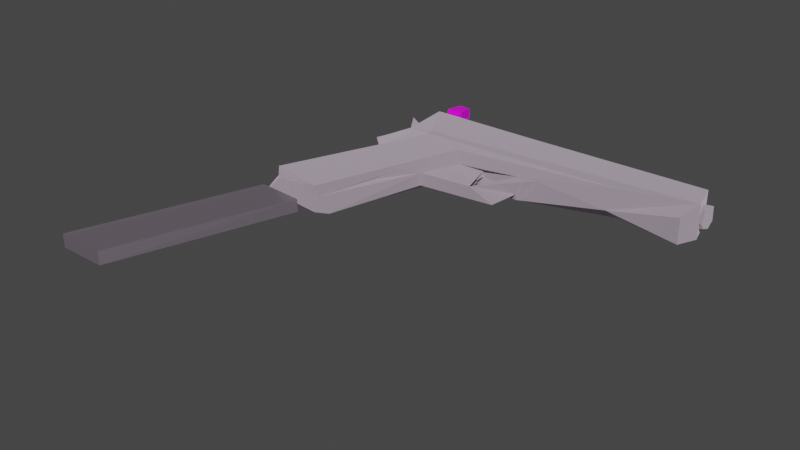 # Source: gun_1.blend  (saved by Blender 2.91.10; exported with 4.5.12 LTS)
import bpy
from mathutils import Matrix  # noqa: F401  (used for matrix-valued properties, if any)

bpy.ops.wm.read_factory_settings(use_empty=True)
scene = bpy.context.scene
scene.name = 'Scene'

# ---- collections
col_collection = bpy.data.collections.new('Collection'); scene.collection.children.link(col_collection)

# ---- images (referenced by path relative to the original .blend; pixels are not part of the script)
import os
ASSET_DIR = os.environ.get("B2B_ASSET_DIR", "")  # directory of the original .blend (textures are referenced by path, not embedded)
HERE = os.path.dirname(os.path.abspath(__file__))  # packed textures are extracted next to this script under _unpacked/

def load_image(name, relpath, width, height, colorspace="sRGB"):
    """Load a texture the original file referenced (path relative to the .blend, or extracted next to this script)."""
    p = next((c for c in (os.path.join(HERE, relpath), os.path.join(ASSET_DIR, relpath)) if relpath and os.path.exists(c)), "")
    if p:
        img = bpy.data.images.load(p, check_existing=True)
        img.name = name
    else:  # same state as the original file: an image datablock whose file is absent (Cycles renders it pink)
        img = bpy.data.images.new(name, width, height)
        img.source = "FILE"
        img.filepath = "//" + (relpath or name)
    img.colorspace_settings.name = colorspace
    return img
img_gun_png = load_image('gun.png', 'gun.png', 1024, 1024, 'sRGB')
img_secondary_wall_png = load_image('secondary wall.png', 'secondary wall.png', 1024, 1024, 'sRGB')
img_gun_png_001 = load_image('gun.png.001', 'gun.png', 1024, 1024, 'sRGB')

# ---- materials (node trees are filled in below, after node groups)
mat_material_016 = bpy.data.materials.new('Material.016')
mat_material_016.use_transparent_shadow = False
mat_material_019 = bpy.data.materials.new('Material.019')
mat_material_019.use_transparent_shadow = False
mat_material = bpy.data.materials.new('Material')
mat_material.alpha_threshold = 0.0
mat_material.use_transparent_shadow = False
mat_material.line_color = (0.0, 0.0, 0.0, 1.0)

# ---- material node trees
mat_material_016.use_nodes = True; mat_material_016.node_tree.nodes.clear()
_N = mat_material_016.node_tree.nodes; _L = mat_material_016.node_tree.links
n0 = _N.new('ShaderNodeBsdfPrincipled'); n0.name = 'Principled BSDF'; n0.location = (104, 300)
n0.distribution = 'GGX'
n0.subsurface_method = 'BURLEY'
n0.inputs[1].default_value = 1.0
n0.inputs[2].default_value = 1.0
n0.inputs[3].default_value = 1.45
n0.inputs[27].default_value = (0.0, 0.0, 0.0, 1.0)
n0.inputs[28].default_value = 1.0
n1 = _N.new('ShaderNodeOutputMaterial'); n1.name = 'Material Output'; n1.location = (394, 300)
n2 = _N.new('ShaderNodeBump'); n2.name = 'Bump'; n2.location = (-132, -8)
n2.inputs[1].default_value = 2.6
n2.inputs[2].default_value = 1.0
n3 = _N.new('ShaderNodeHueSaturation'); n3.name = 'Hue Saturation Value'; n3.location = (-126, 179)
n3.inputs[1].default_value = 0.3
n3.inputs[2].default_value = 1.2
n4 = _N.new('ShaderNodeTexImage'); n4.name = 'Image Texture'; n4.location = (-526, 113)
n4.image = img_gun_png
_L.new(n0.outputs[0], n1.inputs[0])
_L.new(n3.outputs[0], n0.inputs[0])
_L.new(n2.outputs[0], n0.inputs[5])
_L.new(n4.outputs[0], n3.inputs[4])
_L.new(n4.outputs[0], n2.inputs[3])
n1.is_active_output = True
mat_material_019.use_nodes = True; mat_material_019.node_tree.nodes.clear()
_N = mat_material_019.node_tree.nodes; _L = mat_material_019.node_tree.links
n0 = _N.new('ShaderNodeBsdfPrincipled'); n0.name = 'Principled BSDF'; n0.location = (104, 300)
n0.distribution = 'GGX'
n0.subsurface_method = 'BURLEY'
n0.inputs[1].default_value = 1.0
n0.inputs[2].default_value = 0.4545
n0.inputs[3].default_value = 1.45
n0.inputs[27].default_value = (0.0, 0.0, 0.0, 1.0)
n0.inputs[28].default_value = 1.0
n1 = _N.new('ShaderNodeOutputMaterial'); n1.name = 'Material Output'; n1.location = (394, 300)
n2 = _N.new('ShaderNodeHueSaturation'); n2.name = 'Hue Saturation Value'; n2.location = (-126, 179)
n2.inputs[1].default_value = 0.3
n2.inputs[2].default_value = 1.2
n3 = _N.new('ShaderNodeBump'); n3.name = 'Bump'; n3.location = (-132, -8)
n3.inputs[0].default_value = 0.55
n3.inputs[1].default_value = 1.0
n3.inputs[2].default_value = 1.0
n4 = _N.new('ShaderNodeTexImage'); n4.name = 'Image Texture'; n4.location = (-506, 24)
n4.image = img_secondary_wall_png
_L.new(n0.outputs[0], n1.inputs[0])
_L.new(n2.outputs[0], n0.inputs[0])
_L.new(n3.outputs[0], n0.inputs[5])
_L.new(n4.outputs[0], n2.inputs[4])
_L.new(n4.outputs[0], n3.inputs[3])
n1.is_active_output = True
mat_material.use_nodes = True; mat_material.node_tree.nodes.clear()
_N = mat_material.node_tree.nodes; _L = mat_material.node_tree.links
n0 = _N.new('ShaderNodeOutputMaterial'); n0.name = 'Material Output'; n0.location = (300, 300)
n1 = _N.new('ShaderNodeBsdfPrincipled'); n1.name = 'Principled BSDF'; n1.location = (10, 300)
n1.distribution = 'GGX'
n1.subsurface_method = 'BURLEY'
n1.inputs[2].default_value = 0.4
n1.inputs[3].default_value = 1.45
n1.inputs[27].default_value = (0.0, 0.0, 0.0, 1.0)
n1.inputs[28].default_value = 1.0
n2 = _N.new('ShaderNodeTexImage'); n2.name = 'Image Texture'; n2.location = (-516, 196)
n2.image = img_gun_png_001
n3 = _N.new('ShaderNodeBump'); n3.name = 'Bump'; n3.location = (-166, 76)
n3.inputs[1].default_value = 0.0
n3.inputs[2].default_value = 1.0
_L.new(n1.outputs[0], n0.inputs[0])
_L.new(n2.outputs[0], n1.inputs[0])
_L.new(n3.outputs[0], n0.inputs[2])
_L.new(n2.outputs[0], n3.inputs[4])
n0.is_active_output = True

# ---- world
world_world = bpy.data.worlds.new('World'); scene.world = world_world
world_world.use_nodes = True; world_world.node_tree.nodes.clear()
_N = world_world.node_tree.nodes; _L = world_world.node_tree.links
n0 = _N.new('ShaderNodeOutputWorld'); n0.name = 'World Output'; n0.location = (300, 300)
n1 = _N.new('ShaderNodeBackground'); n1.name = 'Background'; n1.location = (10, 300)
n1.inputs[0].default_value = (0.05088, 0.05088, 0.05088, 1.0)
_L.new(n1.outputs[0], n0.inputs[0])
n0.is_active_output = True
world_world.color = (0.05088, 0.05088, 0.05088)
world_world.use_sun_shadow = False
world_world.sun_shadow_jitter_overblur = 0.0

# ---- meshes
me_cube_078 = bpy.data.meshes.new('Cube.078')
me_cube_078.from_pydata([(2.756, -1.192, 0.2648), (2.892, -2.331, 0.2648), (1.76, -2.346, 0.2647), (0.3376, -0.8348, 0.2648), (0.2844, -0.3817, 0.2686), (1.167, -0.7209, 0.2648), (0.7908, -0.8571, 0.2287), (2.781, -0.2487, -0.01785), (1.234, 0.0827, 0.2648), (1.172, -0.7037, 0.2648), (1.735, -1.503, 0.2649), (1.165, -0.4176, 0.2909), (1.408, -0.9547, 0.2647), (2.773, -2.199, 0.2649), (-0.9776, 0.06415, 0.5776), (2.299, -0.6854, 0.3004), (-0.9453, -0.209, 4.566e-06), (-1.913, -0.1412, 0.5237), (0.3116, -0.3221, 0.5856), (1.672, -1.282, 0.5857), (2.785, -2.193, 0.6439), (1.331, -0.2513, 0.6051), (2.009, -2.352, 0.4227), (1.975, -0.07739, 0.6214), (-1.988, 0.2469, 0.7059), (2.449, 0.06522, 0.5587), (0.87, -0.2772, 0.1324), (2.623, -1.116, -0.2648), (2.726, -2.267, -0.2649), (1.941, -2.331, -0.2644), (2.327, -0.6907, -0.3185), (0.2074, -0.3311, -0.2648), (1.167, -0.7209, -0.2648), (1.167, -0.7209, 4.567e-06), (0.8093, -0.773, 4.567e-06), (0.8769, -0.2816, 4.567e-06), (1.004, -0.3154, 4.567e-06), (1.124, -0.5848, 4.567e-06), (2.754, -0.1147, 0.006476), (2.765, -0.2542, -0.03624), (1.265, 0.07623, -0.2648), (2.468, 0.1497, -0.3185), (2.868, -2.035, -0.2649), (1.172, -0.7037, -0.2648), (1.402, -0.9502, -0.2647), (1.735, -1.503, -0.2649), (0.3246, -0.293, -0.3379), (-1.912, -0.1426, -0.5237), (0.07255, -0.2471, -0.3233), (1.668, -1.282, -0.5857), (2.785, -2.193, -0.6439), (2.008, -2.341, -0.6439), (1.975, -0.07739, -0.6214), (-0.9776, 0.06415, -0.5776), (1.331, -0.2513, -0.6051), (-1.988, 0.2429, -0.7059), (1.964, -0.004205, -0.7136), (0.6726, -0.8739, -0.2409), (1.165, -0.4176, -0.2909), (0.8008, -0.7659, 4.567e-06), (0.8267, -0.6921, 4.567e-06), (0.8684, -0.3261, 4.567e-06), (0.8478, -0.3452, 4.567e-06), (0.8206, -0.3957, 4.567e-06), (0.87, -0.2772, -0.1324), (0.8081, -0.4931, 4.567e-06), (0.8441, -0.6204, 4.567e-06)], [], [(27, 0, 42), (22, 29, 28), (29, 22, 2), (0, 1, 42), (13, 1, 0), (13, 22, 1), (18, 16, 48), (10, 2, 22), (10, 12, 2), (12, 21, 11), (10, 21, 19), (10, 19, 12), (12, 11, 9), (22, 21, 10), (15, 23, 13), (18, 21, 14), (23, 21, 20), (14, 8, 24), (18, 14, 16), (6, 59, 34), (60, 6, 66), (65, 26, 63), (63, 26, 62), (62, 26, 61), (28, 42, 1), (27, 42, 30), (57, 44, 12), (38, 39, 30), (39, 7, 30), (29, 44, 45), (42, 50, 52), (54, 44, 58), (49, 45, 44), (58, 44, 43), (54, 29, 45), (52, 30, 42), (52, 53, 56), (52, 54, 53), (50, 51, 54), (28, 50, 42), (56, 40, 53), (48, 46, 31), (53, 48, 16), (61, 36, 35), (59, 57, 34), (57, 46, 6), (44, 29, 2, 12), (57, 6, 34), (57, 60, 66), (64, 65, 63), (64, 63, 62), (64, 62, 61), (1, 22, 28), (0, 15, 13), (27, 30, 15, 0), (12, 3, 57), (9, 5, 33, 8), (55, 47, 17, 24), (26, 11, 4), (5, 6, 4, 3, 12, 9), (16, 17, 47), (25, 15, 7), (11, 6, 5, 9), (14, 24, 17, 16), (12, 19, 21), (13, 23, 20), (13, 20, 22), (23, 8, 14), (11, 26, 6), (15, 25, 23), (18, 4, 11, 21), (21, 23, 14), (20, 21, 22), (4, 46, 35, 26), (26, 65, 66, 6), (46, 4, 6), (60, 59, 6), (57, 3, 4, 31), (35, 61, 26), (31, 4, 18, 48), (8, 33, 32, 43, 40), (46, 58, 64), (57, 31, 46), (32, 43, 44), (57, 32, 44), (30, 7, 15), (41, 38, 30), (58, 43, 32, 57), (28, 29, 51, 50), (54, 49, 44), (55, 53, 16, 47), (45, 49, 54), (54, 51, 29), (57, 64, 58), (41, 30, 52), (46, 48, 53), (54, 46, 53), (52, 50, 54), (59, 34, 37, 60), (55, 56, 53), (46, 54, 58), (61, 62, 36), (65, 37, 36, 63), (66, 65, 64, 57), (46, 64, 35), (57, 59, 60), (37, 65, 66), (64, 61, 35), (62, 63, 36), (66, 60, 37), (40, 55, 24, 8), (41, 52, 56), (23, 25, 41, 56), (39, 38, 7), (7, 38, 41, 25), (23, 56, 40, 8)])
_uv = me_cube_078.uv_layers.new(name='UVMap')
_uv.uv.foreach_set('vector', [0.3502, 0.9074, 0.3693, 0.8365, 0.583, 0.9112, 0.8065, 0.008586, 0.7927, 0.01548, 0.951, 0.03614, 0.7927, 0.01548, 0.8065, 0.008586, 0.7563, 0.01058, 0.3693, 0.8365, 0.6583, 0.8363, 0.583, 0.9112, 0.6155, 0.8355, 0.6583, 0.8363, 0.3693, 0.8365, 0.9605, 0.05846, 0.8065, 0.008586, 0.9846, 0.01531, 0.3779, 0.8084, 0.4803, 0.8745, 0.4027, 0.9007, 0.1621, 0.8402, 0.03308, 0.8401, 0.0376, 0.8277, 0.1621, 0.8402, 0.246, 0.8401, 0.03308, 0.8401, 0.6851, 0.4632, 0.6697, 0.692, 0.6362, 0.6379, 0.7511, 0.2847, 0.6697, 0.692, 0.7384, 0.3565, 0.1621, 0.8402, 0.195, 0.8145, 0.246, 0.8401, 0.6851, 0.4632, 0.6362, 0.6379, 0.6376, 0.5448, 0.0376, 0.8277, 0.3499, 0.8126, 0.1621, 0.8402, 0.2507, 0.8291, 0.126, 0.7897, 0.6155, 0.8355, 0.464, 0.669, 0.6697, 0.692, 0.204, 0.7946, 0.7996, 0.7486, 0.6697, 0.692, 0.9629, 0.06014, 0.204, 0.7946, 0.65, 0.8007, 0.0002085, 0.8541, 0.3779, 0.8084, 0.5424, 0.7987, 0.4803, 0.8745, 0.5607, 0.4949, 0.5627, 0.5246, 0.5644, 0.5223, 0.5679, 0.5486, 0.5607, 0.4949, 0.5714, 0.5719, 0.5642, 0.6133, 0.5767, 0.6836, 0.5667, 0.645, 0.5667, 0.645, 0.5767, 0.6836, 0.5722, 0.6614, 0.5722, 0.6614, 0.5767, 0.6836, 0.5764, 0.6677, 0.6255, 0.9059, 0.583, 0.9112, 0.6583, 0.8363, 0.3502, 0.9074, 0.583, 0.9112, 0.2533, 0.9075, 0.2721, 0.8877, 0.2465, 0.8839, 0.246, 0.8401, 0.5312, 0.7977, 0.5558, 0.8232, 0.639, 0.921, 0.1225, 0.8822, 0.1196, 0.8799, 0.2533, 0.9075, 0.03866, 0.8826, 0.2465, 0.8839, 0.1617, 0.8826, 0.583, 0.9112, 0.6124, 0.9588, 0.1321, 0.9355, 0.3498, 0.9108, 0.2465, 0.8839, 0.331, 0.8869, 0.1943, 0.9084, 0.1617, 0.8826, 0.2465, 0.8839, 0.6362, 0.6379, 0.684, 0.4646, 0.6376, 0.5448, 0.3498, 0.9108, 0.03866, 0.8826, 0.1617, 0.8826, 0.1321, 0.9355, 0.2533, 0.9075, 0.583, 0.9112, 0.3969, 0.3832, 0.6436, 0.3641, 0.3978, 0.3733, 0.7996, 0.7486, 0.6697, 0.692, 0.204, 0.7946, 0.9629, 0.06014, 0.8061, 0.01205, 0.6697, 0.692, 0.6255, 0.9059, 0.6124, 0.9588, 0.583, 0.9112, 0.7974, 0.7724, 0.6564, 0.7986, 0.204, 0.7946, 0.4158, 0.6934, 0.4667, 0.6784, 0.443, 0.666, 0.204, 0.7946, 0.4158, 0.6934, 0.2105, 0.7058, 0.5764, 0.6677, 0.6036, 0.6711, 0.5781, 0.6821, 0.5627, 0.5246, 0.5369, 0.4894, 0.5644, 0.5223, 0.5369, 0.4894, 0.4667, 0.6784, 0.5607, 0.4949, 0.2465, 0.8839, 0.03866, 0.8826, 0.03308, 0.8401, 0.246, 0.8401, 0.5369, 0.4894, 0.5607, 0.4949, 0.5644, 0.5223, 0.5369, 0.4894, 0.5679, 0.5486, 0.5714, 0.5719, 0.5767, 0.6836, 0.5642, 0.6133, 0.5667, 0.645, 0.5767, 0.6836, 0.5667, 0.645, 0.5722, 0.6614, 0.5767, 0.6836, 0.5722, 0.6614, 0.5764, 0.6677, 0.9846, 0.01531, 0.8065, 0.008586, 0.951, 0.03614, 0.3693, 0.8365, 0.2507, 0.8291, 0.6155, 0.8355, 0.3502, 0.9074, 0.2533, 0.9075, 0.2507, 0.8291, 0.3693, 0.8365, 0.246, 0.8401, 0.2874, 0.8399, 0.2721, 0.8877, 0.6376, 0.5448, 0.6365, 0.5392, 0.6365, 0.5392, 0.65, 0.8007, 0.0002572, 0.8528, 0.01545, 0.7274, 0.01529, 0.7278, 0.0002085, 0.8541, 0.5767, 0.6836, 0.6362, 0.6379, 0.4586, 0.6496, 0.6365, 0.5392, 0.5607, 0.4949, 0.4586, 0.6496, 0.4693, 0.5022, 0.6851, 0.4632, 0.6376, 0.5448, 0.4803, 0.8745, 0.6174, 0.7925, 0.6187, 0.9813, 0.05885, 0.7951, 0.2507, 0.8291, 0.1196, 0.8799, 0.6362, 0.6379, 0.5607, 0.4949, 0.6365, 0.5392, 0.6376, 0.5448, 0.5424, 0.7987, 0.7396, 0.7608, 0.6174, 0.7925, 0.4803, 0.8745, 0.6851, 0.4632, 0.7384, 0.3565, 0.6697, 0.692, 0.6155, 0.8355, 0.126, 0.7897, 0.6166, 0.783, 0.9605, 0.05846, 0.9629, 0.06014, 0.8065, 0.008586, 0.7996, 0.7486, 0.65, 0.8007, 0.204, 0.7946, 0.6362, 0.6379, 0.5767, 0.6836, 0.5607, 0.4949, 0.2507, 0.8291, 0.05885, 0.7951, 0.126, 0.7897, 0.464, 0.669, 0.4586, 0.6496, 0.6362, 0.6379, 0.6697, 0.692, 0.6697, 0.692, 0.7996, 0.7486, 0.204, 0.7946, 0.9629, 0.06014, 0.6697, 0.692, 0.8065, 0.008586, 0.4586, 0.6496, 0.4667, 0.6784, 0.5781, 0.6821, 0.5767, 0.6836, 0.5767, 0.6836, 0.5642, 0.6133, 0.5714, 0.5719, 0.5607, 0.4949, 0.4667, 0.6784, 0.4586, 0.6496, 0.5607, 0.4949, 0.5679, 0.5486, 0.5627, 0.5246, 0.5607, 0.4949, 0.2721, 0.8877, 0.2874, 0.8399, 0.3689, 0.8395, 0.3812, 0.8933, 0.5781, 0.6821, 0.5764, 0.6677, 0.5767, 0.6836, 0.3812, 0.8933, 0.3689, 0.8395, 0.3779, 0.8084, 0.4027, 0.9007, 0.65, 0.8007, 0.6365, 0.5392, 0.6365, 0.5392, 0.6376, 0.5448, 0.6564, 0.7986, 0.4667, 0.6784, 0.6362, 0.6379, 0.5767, 0.6836, 0.5369, 0.4894, 0.443, 0.666, 0.4667, 0.6784, 0.6365, 0.5392, 0.6376, 0.5448, 0.684, 0.4646, 0.5369, 0.4894, 0.6365, 0.5392, 0.684, 0.4646, 0.2533, 0.9075, 0.1196, 0.8799, 0.2507, 0.8291, 0.4864, 0.8776, 0.5312, 0.7977, 0.639, 0.921, 0.6362, 0.6379, 0.6376, 0.5448, 0.6365, 0.5392, 0.5369, 0.4894, 0.951, 0.03614, 0.7927, 0.01548, 0.8061, 0.01205, 0.9629, 0.06014, 0.3498, 0.9108, 0.1943, 0.9084, 0.2465, 0.8839, 0.0002572, 0.8528, 0.204, 0.7946, 0.2105, 0.7058, 0.01545, 0.7274, 0.7511, 0.2847, 0.7384, 0.3565, 0.6697, 0.692, 0.3498, 0.9108, 0.03798, 0.9124, 0.03866, 0.8826, 0.5369, 0.4894, 0.5767, 0.6836, 0.6362, 0.6379, 0.4864, 0.8776, 0.639, 0.921, 0.5427, 0.9524, 0.4667, 0.6784, 0.4158, 0.6934, 0.204, 0.7946, 0.6697, 0.692, 0.4667, 0.6784, 0.204, 0.7946, 0.7996, 0.7486, 0.9629, 0.06014, 0.6697, 0.692, 0.5627, 0.5246, 0.5644, 0.5223, 0.6278, 0.5835, 0.5679, 0.5486, 0.0002572, 0.8528, 0.7974, 0.7724, 0.204, 0.7946, 0.4667, 0.6784, 0.6697, 0.692, 0.6362, 0.6379, 0.5764, 0.6677, 0.5722, 0.6614, 0.6036, 0.6711, 0.5642, 0.6133, 0.6278, 0.5835, 0.6036, 0.6711, 0.5667, 0.645, 0.5714, 0.5719, 0.5642, 0.6133, 0.5767, 0.6836, 0.5369, 0.4894, 0.4667, 0.6784, 0.5767, 0.6836, 0.5781, 0.6821, 0.5369, 0.4894, 0.5627, 0.5246, 0.5679, 0.5486, 0.6278, 0.5835, 0.5642, 0.6133, 0.5714, 0.5719, 0.5767, 0.6836, 0.5764, 0.6677, 0.5781, 0.6821, 0.5722, 0.6614, 0.5667, 0.645, 0.6036, 0.6711, 0.5714, 0.5719, 0.5679, 0.5486, 0.6278, 0.5835, 0.6564, 0.7986, 0.0002572, 0.8528, 0.0002085, 0.8541, 0.65, 0.8007, 0.8989, 0.8225, 0.7996, 0.7486, 0.3978, 0.3733, 0.7996, 0.7486, 0.8952, 0.795, 0.8989, 0.8225, 0.3978, 0.3733, 0.959, 0.691, 0.9568, 0.7364, 0.9622, 0.6928, 0.1196, 0.8799, 0.08451, 0.8761, 0.04181, 0.915, 0.05885, 0.7951, 0.3969, 0.3832, 0.3978, 0.3733, 0.4562, 0.3625, 0.4588, 0.3616])
me_cube_078.materials.append(mat_material_016)
me_cube_078.use_remesh_fix_poles = True
me_cube_078.use_remesh_preserve_attributes = False
me_cube_078.use_mirror_vertex_groups = False
me_cube_078.update()
me_cube_080 = bpy.data.meshes.new('Cube.080')
me_cube_080.from_pydata([(-3.287, 11.0, 0.2895), (-5.199, 3.609, 0.2804), (-3.287, 11.0, -0.2895), (-3.433, 10.9, 0.2714), (-5.287, 11.65, -0.2895), (-5.287, 11.65, 0.2895), (-5.287, 3.522, -0.2895), (-3.396, 3.0, 0.2843), (-3.433, 10.9, -0.2714), (-5.141, 11.45, -0.2737), (-5.141, 11.45, 0.2736), (-5.141, 3.629, -0.275), (-3.374, 3.016, -0.2843)], [], [(12, 6, 11), (7, 0, 3), (2, 4, 5, 0), (6, 12, 7, 1), (1, 5, 4, 6), (2, 8, 9, 4), (0, 5, 10, 3), (4, 9, 11, 6), (12, 2, 0, 7), (12, 8, 2), (11, 9, 8, 12), (1, 10, 5), (1, 7, 3, 10)])
_uv = me_cube_080.uv_layers.new(name='UVMap')
_uv.uv.foreach_set('vector', [0.4853, 0.4448, 0.4521, 0.4493, 0.4546, 0.4502, 0.4853, 0.4448, 0.4871, 0.5147, 0.4845, 0.5138, 0.4871, 0.4823, 0.4521, 0.4823, 0.4521, 0.4873, 0.4871, 0.4873, 0.4521, 0.4823, 0.4871, 0.4823, 0.4871, 0.4873, 0.4521, 0.4873, 0.3986, 0.4873, 0.5409, 0.4873, 0.5409, 0.4823, 0.3986, 0.4823, 0.4871, 0.5147, 0.4845, 0.5138, 0.4546, 0.5187, 0.4521, 0.5204, 0.4871, 0.5147, 0.4521, 0.5204, 0.4546, 0.5187, 0.4845, 0.5138, 0.4521, 0.5204, 0.4546, 0.5187, 0.4546, 0.4502, 0.4521, 0.4493, 0.3872, 0.4823, 0.5295, 0.4823, 0.5295, 0.4873, 0.3872, 0.4873, 0.4853, 0.4448, 0.4845, 0.5138, 0.4871, 0.5147, 0.4546, 0.4502, 0.4546, 0.5187, 0.4845, 0.5138, 0.4853, 0.4448, 0.4538, 0.4499, 0.4546, 0.5187, 0.4521, 0.5204, 0.4538, 0.4499, 0.4853, 0.4448, 0.4845, 0.5138, 0.4546, 0.5187])
me_cube_080.materials.append(mat_material_019)
me_cube_080.use_remesh_fix_poles = True
me_cube_080.use_remesh_preserve_attributes = False
me_cube_080.use_mirror_vertex_groups = False
me_cube_080.update()
me_cube_001 = bpy.data.meshes.new('Cube.001')
me_cube_001.from_pydata([(2.781, -0.2487, -0.01785), (1.922, 0.2201, 0.2648), (1.234, 0.0827, 0.2648), (1.932, 0.6591, 0.2648), (2.754, 0.5297, 0.2648), (2.027, 0.7337, 0.2648), (2.397, 0.4985, 0.2648), (0.7946, 0.6427, 0.7137), (-1.88, 0.6627, 0.7137), (1.975, -0.07739, 0.6214), (-1.988, 0.2469, 0.7059), (2.449, 0.06522, 0.5587), (2.24, 0.6606, 0.5246), (1.187, 0.04722, 0.7137), (2.754, -0.1147, 0.006476), (2.765, -0.2542, -0.03624), (1.265, 0.07623, -0.2648), (1.932, 0.6591, -0.2648), (1.932, 0.6591, 4.567e-06), (2.033, 0.7016, -0.2647), (2.113, 0.6613, 4.567e-06), (2.468, 0.1497, -0.3185), (2.723, 0.522, -0.2648), (0.7889, 0.6378, -0.7137), (1.942, 0.6718, 4.567e-06), (2.079, 0.6826, 4.567e-06), (1.964, 0.6754, 4.567e-06), (2.059, 0.7095, 4.567e-06), (1.986, 0.6959, 4.567e-06), (2.048, 0.743, 4.567e-06), (2.008, 0.7457, 4.567e-06), (2.04, 0.7462, 4.567e-06), (-1.88, 0.6673, -0.7136), (1.975, -0.07739, -0.6214), (-1.988, 0.2429, -0.7059), (1.964, -0.004205, -0.7136), (2.336, 0.6436, -0.7136)], [(0, 15), (14, 15)], [(7, 12, 3), (12, 36, 20), (21, 4, 11), (3, 12, 5), (5, 26, 24), (5, 30, 28), (5, 28, 26), (5, 31, 30), (6, 12, 11), (9, 13, 2), (16, 1, 18, 17), (6, 22, 21), (2, 16, 1), (36, 23, 17), (36, 19, 20), (23, 18, 17), (25, 26, 24), (26, 19, 24), (30, 19, 28), (28, 19, 26), (31, 19, 30), (35, 21, 33), (35, 33, 16), (7, 3, 18, 23), (14, 11, 0), (1, 3, 18), (6, 4, 22), (6, 11, 4), (8, 7, 23, 32), (10, 8, 32, 34), (24, 18, 3, 5), (5, 12, 27, 29), (20, 25, 12), (25, 27, 12), (29, 31, 5), (12, 7, 8, 10, 13, 11), (9, 11, 13), (11, 14, 21), (6, 21, 36, 12), (18, 20, 25, 24), (17, 18, 24, 19), (21, 22, 4), (25, 27, 26), (28, 26, 27, 29), (19, 25, 20), (19, 27, 25), (28, 29, 31, 30), (19, 29, 27), (19, 31, 29), (21, 35, 36), (19, 36, 17), (32, 23, 36, 35, 34), (33, 21, 11, 9), (9, 2, 16, 33), (35, 16, 34), (2, 13, 10, 34, 16)])
_uv = me_cube_001.uv_layers.new(name='UVMap')
_uv.uv.foreach_set('vector', [0.3002, 0.9637, 0.09728, 0.9489, 0.1405, 0.9286, 0.09728, 0.9489, 0.08377, 0.852, 0.115, 0.9078, 0.7618, 0.8782, 0.7371, 0.9544, 0.7237, 0.8633, 0.3486, 0.9291, 0.3952, 0.9463, 0.363, 0.9291, 0.363, 0.9291, 0.3534, 0.9116, 0.35, 0.9116, 0.3704, 0.9291, 0.3722, 0.9116, 0.3647, 0.9116, 0.363, 0.9291, 0.3568, 0.9116, 0.3534, 0.9116, 0.363, 0.9291, 0.365, 0.9116, 0.3601, 0.9116, 0.8705, 0.924, 0.8333, 0.9668, 0.8846, 0.7799, 0.7812, 0.7288, 0.6275, 0.7763, 0.6282, 0.7768, 0.6413, 0.7826, 0.7748, 0.8274, 0.7768, 0.9679, 0.7768, 0.9679, 0.8705, 0.924, 0.9305, 0.9157, 0.8854, 0.8052, 0.6283, 0.783, 0.6413, 0.7826, 0.7748, 0.8274, 0.08377, 0.852, 0.301, 0.852, 0.1405, 0.8871, 0.4098, 0.8645, 0.3639, 0.8941, 0.3761, 0.9116, 0.301, 0.852, 0.1405, 0.9078, 0.1405, 0.8871, 0.8063, 0.9754, 0.7832, 0.9731, 0.7788, 0.9719, 0.3534, 0.9116, 0.3639, 0.8941, 0.35, 0.9116, 0.3722, 0.9116, 0.3655, 0.8941, 0.3647, 0.9116, 0.3568, 0.9116, 0.3639, 0.8941, 0.3534, 0.9116, 0.365, 0.9116, 0.3639, 0.8941, 0.3601, 0.9116, 0.7831, 0.7755, 0.8854, 0.8052, 0.7812, 0.7288, 0.7831, 0.7755, 0.7812, 0.7288, 0.6282, 0.7768, 0.3002, 0.9637, 0.1405, 0.9286, 0.1405, 0.9078, 0.301, 0.852, 0.7493, 0.8257, 0.7237, 0.8633, 0.7505, 0.7977, 0.7748, 0.8274, 0.7768, 0.9679, 0.7768, 0.9679, 0.8705, 0.924, 0.9375, 0.9188, 0.9305, 0.9157, 0.8705, 0.924, 0.8846, 0.7799, 0.9375, 0.9188, 0.6756, 0.9637, 0.3002, 0.9637, 0.301, 0.852, 0.6756, 0.852, 0.7456, 0.9551, 0.6474, 0.9561, 0.6463, 0.768, 0.7466, 0.769, 0.35, 0.9116, 0.3486, 0.9116, 0.3486, 0.9291, 0.363, 0.9291, 0.363, 0.9291, 0.3952, 0.9463, 0.3679, 0.9116, 0.3662, 0.9116, 0.3761, 0.9116, 0.3709, 0.9116, 0.3952, 0.9463, 0.3627, 0.9116, 0.3667, 0.9116, 0.3593, 0.9463, 0.3662, 0.9116, 0.365, 0.9116, 0.363, 0.9291, 0.8333, 0.9668, 0.5495, 0.9614, 0.01662, 0.9618, -0.00645, 0.8376, 0.6275, 0.7763, 0.8846, 0.7799, 0.7812, 0.7288, 0.8846, 0.7799, 0.6275, 0.7763, 0.7237, 0.8633, 0.7493, 0.8257, 0.7618, 0.8782, 0.8705, 0.924, 0.8854, 0.8052, 0.8504, 0.9548, 0.8333, 0.9668, 0.7768, 0.9679, 0.8131, 0.9686, 0.8063, 0.9754, 0.7788, 0.9719, 0.3486, 0.8941, 0.3486, 0.9116, 0.35, 0.9116, 0.3639, 0.8941, 0.7618, 0.8782, 0.7625, 0.9505, 0.7371, 0.9544, 0.8063, 0.9754, 0.8023, 0.984, 0.7832, 0.9731, 0.7877, 0.9796, 0.7832, 0.9731, 0.8023, 0.984, 0.8001, 0.9947, 0.3639, 0.8941, 0.3709, 0.9116, 0.3761, 0.9116, 0.3655, 0.8941, 0.3667, 0.9116, 0.3627, 0.9116, 0.7877, 0.9796, 0.8001, 0.9947, 0.7985, 0.9957, 0.792, 0.9956, 0.3655, 0.8941, 0.3718, 0.9116, 0.3667, 0.9116, 0.3639, 0.8941, 0.365, 0.9116, 0.3662, 0.9116, 0.8854, 0.8052, 0.7831, 0.7755, 0.8504, 0.9548, 0.3639, 0.8941, 0.4098, 0.8645, 0.3486, 0.8941, 0.01703, 0.9618, 0.5483, 0.9624, 0.8504, 0.9548, 0.7831, 0.7755, -0.006377, 0.8372, 0.0, 0.0, 0.0, 0.0, 0.0, 0.0, 0.0, 0.0, 0.0, 0.0, 0.6283, 0.783, 0.6282, 0.7768, 0.0, 0.0, 0.7831, 0.7755, 0.6282, 0.7768, -0.006377, 0.8372, 0.0, 0.0, 0.0, 0.0, 0.0, 0.0, 0.0, 0.0, 0.0, 0.0])
me_cube_001.materials.append(mat_material_016)
me_cube_001.use_remesh_fix_poles = True
me_cube_001.use_remesh_preserve_attributes = False
me_cube_001.use_mirror_vertex_groups = False
me_cube_001.update()
me_cube_002 = bpy.data.meshes.new('Cube.002')
me_cube_002.from_pydata([(-2.022, 0.2497, 0.07073), (-2.022, 0.3116, 0.3236), (-2.022, 0.5627, 0.271), (-2.022, 0.5501, -0.322), (-2.022, 0.2979, -0.2245), (-2.022, 0.453, 0.4716), (-2.022, 0.4389, -0.4696), (-2.022, 0.3088, -0.3842), (-1.885, 0.2359, 0.002059), (-1.885, 0.3516, 0.5169), (-1.885, 0.5661, 0.3382), (-1.885, 0.6105, -0.1475), (-1.885, 0.3677, -0.5271), (-1.325, 0.0005752, 0.002318), (-1.326, 0.1163, 0.5172), (-1.325, 0.5689, 0.3385), (-1.326, 0.6133, -0.1472), (-1.325, 0.1323, -0.5269), (0.2549, 0.0005761, 0.002318), (0.2544, 0.1163, 0.5172), (0.2549, 0.5689, 0.3385), (0.2542, 0.6133, -0.1472), (0.2549, 0.1323, -0.5269), (2.144, -0.2794, 0.2572), (2.145, -0.3951, -0.0004502), (2.145, -0.2633, -0.2653), (2.144, 0.6143, -0.3038), (2.145, 0.5698, 0.4942)], [], [(9, 5, 1), (4, 0, 1), (6, 7, 4), (2, 10, 11), (5, 10, 2), (7, 8, 0), (6, 12, 7), (11, 3, 2), (0, 9, 1), (4, 7, 0), (2, 3, 6, 4, 1, 5), (8, 12, 17, 13), (12, 6, 3, 11), (5, 9, 10), (7, 12, 8), (0, 8, 9), (13, 17, 22, 18), (9, 8, 13, 14), (10, 9, 14, 15), (12, 11, 16, 17), (11, 10, 15, 16), (18, 22, 25, 24), (17, 16, 21, 22), (15, 14, 19, 20), (16, 15, 20, 21), (14, 13, 18, 19), (27, 23, 24, 25, 26), (22, 21, 26, 25), (20, 19, 23, 27), (21, 20, 27, 26), (19, 18, 24, 23)])
_uv = me_cube_002.uv_layers.new(name='UVMap')
_uv.uv.foreach_set('vector', [0.1742, 0.9373, 0.1787, 0.9341, 0.1725, 0.9237, 0.1719, 0.885, 0.1698, 0.9058, 0.1725, 0.9237, 0.178, 0.8677, 0.1723, 0.8737, 0.1719, 0.885, 0.1536, 0.92, 0.1596, 0.9247, 0.1595, 0.8904, 0.1536, 0.9341, 0.1596, 0.9247, 0.1536, 0.92, 0.1535, 0.8737, 0.1596, 0.901, 0.1535, 0.9058, 0.1536, 0.9078, 0.1596, 0.9027, 0.1535, 0.8986, 0.1595, 0.8904, 0.1536, 0.8781, 0.1536, 0.92, 0.1535, 0.9058, 0.1595, 0.9373, 0.1536, 0.9237, 0.1719, 0.885, 0.1723, 0.8737, 0.1698, 0.9058, 0.1835, 0.92, 0.1829, 0.8781, 0.178, 0.8677, 0.1719, 0.885, 0.1725, 0.9237, 0.1787, 0.9341, 0.1596, 0.901, 0.1596, 0.8636, 0.1841, 0.8636, 0.1841, 0.901, 0.1596, 0.8636, 0.1536, 0.8677, 0.1536, 0.8781, 0.1595, 0.8904, 0.1536, 0.9088, 0.1595, 0.9016, 0.1596, 0.9168, 0.1535, 0.8737, 0.1596, 0.8636, 0.1596, 0.901, 0.1535, 0.9058, 0.1596, 0.901, 0.1595, 0.9373, 0.1841, 0.901, 0.1841, 0.8636, 0.2532, 0.8636, 0.2532, 0.901, 0.1595, 0.9373, 0.1596, 0.901, 0.1841, 0.901, 0.184, 0.9373, 0.1596, 0.9168, 0.1595, 0.9016, 0.184, 0.885, 0.1841, 0.9168, 0.1596, 0.8636, 0.1595, 0.8904, 0.184, 0.8904, 0.1841, 0.8636, 0.1595, 0.8904, 0.1596, 0.9247, 0.1841, 0.9247, 0.184, 0.8904, 0.2532, 0.901, 0.2532, 0.8636, 0.2532, 0.8636, 0.2532, 0.901, 0.1841, 0.8861, 0.184, 0.9199, 0.2532, 0.9199, 0.2532, 0.8861, 0.1841, 0.9168, 0.184, 0.885, 0.2532, 0.885, 0.2532, 0.9168, 0.184, 0.8904, 0.1841, 0.9247, 0.2532, 0.9247, 0.2532, 0.8904, 0.184, 0.9373, 0.1841, 0.901, 0.2532, 0.901, 0.2532, 0.9373, 0.1836, 0.9247, 0.1639, 0.9373, 0.1588, 0.901, 0.1646, 0.8636, 0.1856, 0.8904, 0.2532, 0.8861, 0.2532, 0.9199, 0.2532, 0.9199, 0.2532, 0.8861, 0.2532, 0.9168, 0.2532, 0.885, 0.2532, 0.885, 0.2532, 0.9168, 0.2532, 0.8904, 0.2532, 0.9247, 0.2532, 0.9247, 0.2532, 0.8904, 0.2532, 0.9373, 0.2532, 0.901, 0.2532, 0.901, 0.2532, 0.9373])
me_cube_002.materials.append(mat_material_016)
me_cube_002.use_remesh_fix_poles = True
me_cube_002.use_remesh_preserve_attributes = False
me_cube_002.use_mirror_vertex_groups = False
me_cube_002.update()
me_cube = bpy.data.meshes.new('Cube')
me_cube.from_pydata([(8.473, 0.4004, -7.346), (8.475, -0.4008, -7.346), (7.966, 0.4008, -7.346), (7.968, -0.4004, -7.346), (8.683, 1.2, -7.797), (7.765, 1.201, -7.796), (7.757, -1.2, -7.797), (8.551, -0.542, -6.872), (8.675, -1.201, -7.796), (7.889, 0.542, -6.872), (7.765, -0.5261, -7.783), (8.617, 0.7002, -7.533), (7.823, -0.7002, -7.533), (8.617, -0.7002, -7.533), (7.823, 0.7002, -7.533), (8.462, 9.131e-08, -7.269), (7.978, 1.256e-07, -7.269), (8.676, 0.5261, -7.783), (8.551, 1.16, -6.911), (7.889, -1.16, -6.911), (8.554, -1.16, -6.911), (7.886, 1.16, -6.911), (7.907, -0.542, -6.872), (8.533, 0.542, -6.872), (8.675, -1.051, -7.854), (8.539, 0.6224, -7.109), (7.765, 1.051, -7.854), (7.901, -0.6224, -7.109), (8.535, -0.6224, -7.11), (7.905, 0.6224, -7.11), (7.833, -1.061, -7.629), (7.833, 1.061, -7.629), (8.607, -1.061, -7.629), (8.644, 9.131e-08, -7.533), (7.797, 9.131e-08, -7.533), (8.607, 1.061, -7.629), (7.964, -0.6095, -7.914), (8.476, 0.6095, -7.914), (7.964, 0.6095, -7.914), (8.476, -0.6095, -7.914), (7.765, -1.069, -7.914), (8.675, 1.069, -7.914), (7.765, 1.069, -7.914), (8.675, -1.069, -7.914), (8.427, -0.4927, -8.29), (8.013, 0.4927, -8.29), (8.013, -0.4927, -8.29), (8.427, 0.4927, -8.29), (7.996, 0.5353, -8.394), (7.996, -0.5353, -8.394), (8.445, 0.5353, -8.394), (8.445, -0.5353, -8.394)], [], [(35, 4, 18), (22, 19, 20), (23, 18, 21), (30, 6, 19), (25, 23, 29), (27, 22, 28), (28, 22, 7), (4, 42, 5), (10, 40, 6), (29, 23, 9), (12, 10, 30), (21, 4, 5), (20, 6, 8), (11, 17, 35), (17, 41, 4), (46, 49, 44), (44, 49, 51), (50, 49, 48), (16, 3, 1), (35, 17, 4), (1, 13, 33, 15), (20, 32, 28, 7), (21, 31, 29, 9), (40, 10, 26, 42), (30, 10, 6), (28, 1, 3, 27), (2, 14, 34, 16), (29, 2, 0, 25), (24, 8, 43), (43, 8, 6, 40), (19, 22, 27, 30), (4, 41, 42), (27, 3, 12, 30), (5, 26, 31, 21), (29, 31, 14, 2), (14, 31, 26), (8, 24, 32, 20), (4, 21, 18), (9, 23, 21), (6, 20, 19), (7, 22, 20), (28, 32, 13, 1), (13, 32, 24), (24, 17, 33, 13), (33, 11, 0, 15), (17, 11, 33), (41, 17, 24, 43), (26, 10, 34, 14), (34, 12, 3, 16), (10, 12, 34), (18, 23, 25, 35), (25, 0, 11, 35), (15, 0, 2, 16), (15, 16, 1), (46, 44, 39, 36), (47, 45, 38, 37), (44, 47, 37, 39), (45, 46, 36, 38), (40, 42, 38, 36), (26, 5, 42), (39, 43, 40), (41, 43, 39, 37), (42, 41, 37, 38), (48, 45, 47, 50), (36, 39, 40), (49, 46, 45, 48), (50, 51, 49), (50, 47, 44, 51)])
_uv = me_cube.uv_layers.new(name='UVMap')
_uv.uv.foreach_set('vector', [0.2638, 0.873, 0.2704, 0.86, 0.2685, 0.9282, 0.1976, 0.8337, 0.1967, 0.7862, 0.2286, 0.7862, 0.2276, 0.9172, 0.2285, 0.9647, 0.1966, 0.9647, 0.162, 0.873, 0.1553, 0.86, 0.1572, 0.9282, 0.2279, 0.9129, 0.2276, 0.9312, 0.1975, 0.9129, 0.1973, 0.9129, 0.1976, 0.9312, 0.2277, 0.9129, 0.2277, 0.9129, 0.1976, 0.9312, 0.2285, 0.9312, 0.2348, 0.9678, 0.1908, 0.9577, 0.1908, 0.9679, 0.1876, 0.8611, 0.1616, 0.851, 0.1553, 0.86, 0.1975, 0.9129, 0.2276, 0.9312, 0.1967, 0.9312, 0.1793, 0.8803, 0.1876, 0.8611, 0.162, 0.873, 0.1966, 0.9282, 0.2348, 0.86, 0.1908, 0.8601, 0.2286, 0.9282, 0.1904, 0.86, 0.2345, 0.8601, 0.2465, 0.8803, 0.2381, 0.8611, 0.2638, 0.873, 0.2381, 0.8611, 0.2642, 0.851, 0.2704, 0.86, 0.2027, 0.8221, 0.2018, 0.814, 0.2225, 0.8221, 0.2225, 0.8221, 0.2018, 0.814, 0.2234, 0.814, 0.2234, 0.9166, 0.2018, 0.8343, 0.2018, 0.9166, 0.201, 0.8754, 0.2005, 0.8446, 0.2248, 0.8446, 0.2638, 0.873, 0.2381, 0.8611, 0.2704, 0.86, 0.1936, 0.8947, 0.1793, 0.8803, 0.2129, 0.8803, 0.2129, 0.9007, 0.1572, 0.9282, 0.162, 0.873, 0.183, 0.9129, 0.1869, 0.9312, 0.2685, 0.9282, 0.2638, 0.873, 0.2427, 0.9129, 0.2389, 0.9312, 0.1616, 0.851, 0.1876, 0.8611, 0.2633, 0.8556, 0.2642, 0.851, 0.162, 0.873, 0.1876, 0.8611, 0.1553, 0.86, 0.2277, 0.9129, 0.2248, 0.8947, 0.2005, 0.8947, 0.1973, 0.9129, 0.2321, 0.8947, 0.2465, 0.8803, 0.2129, 0.8803, 0.2129, 0.9007, 0.1975, 0.9129, 0.2004, 0.8947, 0.2247, 0.8947, 0.2279, 0.9129, 0.1625, 0.8556, 0.1553, 0.8601, 0.1616, 0.851, 0.2345, 0.7931, 0.2345, 0.783, 0.1904, 0.7831, 0.1908, 0.7931, 0.1572, 0.9282, 0.1869, 0.9312, 0.183, 0.9129, 0.162, 0.873, 0.2348, 0.9678, 0.2345, 0.9577, 0.1908, 0.9577, 0.183, 0.9129, 0.1937, 0.8947, 0.1793, 0.8803, 0.162, 0.873, 0.2705, 0.8601, 0.2633, 0.8556, 0.2638, 0.873, 0.2685, 0.9282, 0.2427, 0.9129, 0.2638, 0.873, 0.2465, 0.8803, 0.2321, 0.8947, 0.2465, 0.8803, 0.2638, 0.873, 0.2633, 0.8556, 0.1553, 0.8601, 0.1625, 0.8556, 0.162, 0.873, 0.1572, 0.9282, 0.2348, 0.86, 0.1966, 0.9282, 0.2285, 0.9282, 0.1967, 0.9172, 0.2276, 0.9172, 0.1966, 0.9647, 0.1904, 0.86, 0.2286, 0.9282, 0.1967, 0.9282, 0.2285, 0.8337, 0.1976, 0.8337, 0.2286, 0.7862, 0.183, 0.9129, 0.162, 0.873, 0.1793, 0.8803, 0.1936, 0.8947, 0.1793, 0.8803, 0.162, 0.873, 0.1625, 0.8556, 0.1625, 0.8556, 0.2381, 0.8611, 0.2129, 0.8803, 0.1793, 0.8803, 0.2129, 0.8803, 0.2465, 0.8803, 0.2321, 0.8947, 0.2129, 0.9007, 0.2381, 0.8611, 0.2465, 0.8803, 0.2129, 0.8803, 0.2642, 0.851, 0.2381, 0.8611, 0.1625, 0.8556, 0.1616, 0.851, 0.2633, 0.8556, 0.1876, 0.8611, 0.2129, 0.8803, 0.2465, 0.8803, 0.2129, 0.8803, 0.1793, 0.8803, 0.1937, 0.8947, 0.2129, 0.9007, 0.1876, 0.8611, 0.1793, 0.8803, 0.2129, 0.8803, 0.2685, 0.9282, 0.2389, 0.9312, 0.2427, 0.9129, 0.2638, 0.873, 0.2427, 0.9129, 0.2321, 0.8947, 0.2465, 0.8803, 0.2638, 0.873, 0.2242, 0.8754, 0.2247, 0.9063, 0.2004, 0.9063, 0.201, 0.8754, 0.2242, 0.8754, 0.201, 0.8754, 0.2248, 0.8446, 0.2027, 0.8221, 0.2225, 0.8221, 0.2249, 0.851, 0.2003, 0.851, 0.2225, 0.8221, 0.2027, 0.8221, 0.2003, 0.851, 0.2249, 0.851, 0.1892, 0.8221, 0.2365, 0.8221, 0.2421, 0.851, 0.1836, 0.851, 0.2365, 0.8221, 0.1892, 0.8221, 0.1836, 0.851, 0.2421, 0.851, 0.1908, 0.7931, 0.1908, 0.9577, 0.2003, 0.9224, 0.2003, 0.8285, 0.2633, 0.8556, 0.2705, 0.8601, 0.2642, 0.851, 0.2249, 0.8285, 0.2345, 0.7931, 0.1908, 0.7931, 0.2345, 0.9577, 0.2345, 0.7931, 0.2249, 0.8285, 0.2249, 0.9224, 0.1908, 0.9577, 0.2345, 0.9577, 0.2249, 0.9224, 0.2003, 0.9224, 0.2018, 0.814, 0.2027, 0.8221, 0.2225, 0.8221, 0.2234, 0.814, 0.2003, 0.8285, 0.2249, 0.8285, 0.1908, 0.7931, 0.1872, 0.814, 0.1892, 0.8221, 0.2365, 0.8221, 0.2385, 0.814, 0.2234, 0.9166, 0.2234, 0.8343, 0.2018, 0.8343, 0.2385, 0.814, 0.2365, 0.8221, 0.1892, 0.8221, 0.1872, 0.814])
me_cube.materials.append(mat_material)
me_cube.use_remesh_preserve_volume = False
me_cube.use_remesh_preserve_attributes = False
me_cube.use_mirror_vertex_groups = False
me_cube.update()
me_cube_003 = bpy.data.meshes.new('Cube.003')
me_cube_003.from_pydata([(37.41, -1.0, -38.28), (39.03, -0.9428, -36.27), (39.02, 1.0, -36.28), (42.85, -1.0, -38.28), (41.02, -1.0, -36.28), (41.02, 0.943, -36.27), (37.41, 1.0, -38.28), (37.95, -1.0, -36.94), (37.95, 1.0, -36.94), (42.31, 1.0, -36.94), (42.85, 1.0, -38.28), (42.31, -1.0, -36.94), (39.02, 0.01641, -32.0), (41.02, -0.01641, -32.0)], [], [(5, 13, 4), (13, 12, 1), (1, 12, 2), (6, 8, 2), (3, 11, 4), (12, 13, 5), (10, 6, 2, 5), (9, 5, 4, 11), (0, 3, 4, 1), (0, 6, 10, 3), (6, 0, 7, 8), (4, 13, 1), (2, 12, 5), (3, 10, 9, 11), (0, 1, 7), (10, 5, 9), (7, 1, 2, 8)])
_uv = me_cube_003.uv_layers.new(name='UVMap')
_uv.uv.foreach_set('vector', [0.2664, 0.8706, 0.2587, 0.9252, 0.2509, 0.8704, 0.2664, 0.9252, 0.2505, 0.9252, 0.2505, 0.8706, 0.2513, 0.8706, 0.259, 0.9252, 0.2668, 0.8704, 0.2376, 0.8448, 0.242, 0.8619, 0.2505, 0.8704, 0.281, 0.8448, 0.2767, 0.8619, 0.2664, 0.8704, 0.2505, 0.9252, 0.2664, 0.9252, 0.2664, 0.8706, 0.281, 0.8448, 0.2376, 0.8448, 0.2505, 0.8704, 0.2664, 0.8706, 0.2767, 0.8836, 0.2664, 0.8829, 0.2664, 0.858, 0.2767, 0.858, 0.2376, 0.8448, 0.281, 0.8448, 0.2664, 0.8704, 0.2505, 0.8706, 0.2376, 0.858, 0.2376, 0.8836, 0.281, 0.8836, 0.281, 0.858, 0.2668, 0.8448, 0.2509, 0.8448, 0.2509, 0.8619, 0.2668, 0.8619, 0.2664, 0.8704, 0.2664, 0.9252, 0.2505, 0.8706, 0.2505, 0.8704, 0.2505, 0.9252, 0.2664, 0.8706, 0.2509, 0.8448, 0.2668, 0.8448, 0.2668, 0.8619, 0.2509, 0.8619, 0.2376, 0.8448, 0.2505, 0.8706, 0.242, 0.8619, 0.281, 0.8448, 0.2664, 0.8706, 0.2767, 0.8619, 0.242, 0.858, 0.2505, 0.8588, 0.2505, 0.8836, 0.242, 0.8836])
me_cube_003.materials.append(mat_material)
me_cube_003.use_remesh_fix_poles = True
me_cube_003.use_remesh_preserve_attributes = False
me_cube_003.use_mirror_vertex_groups = False
me_cube_003.update()

# ---- objects
ob_cube_132 = bpy.data.objects.new('Cube.132', me_cube_078)
ob_cube_133 = bpy.data.objects.new('Cube.133', me_cube_080)
ob_cube_001 = bpy.data.objects.new('Cube.001', me_cube_001)
ob_cube_002 = bpy.data.objects.new('Cube.002', me_cube_002)
ob_cube = bpy.data.objects.new('Cube', me_cube)
ob_cube_003 = bpy.data.objects.new('Cube.003', me_cube_003)

# ---- transforms, parenting, visibility, modifiers, constraints
ob_cube_132.location = (-0.911, 0.8753, 0.004742)
ob_cube_132.rotation_euler = (3.142, 0.0, 3.142)
ob_cube_132.scale = (0.3963, 0.3963, 0.137)
ob_cube_132.lineart.crease_threshold = 0.0
ob_cube_133.location = (-1.22, 0.09516, -5.96e-07)
ob_cube_133.rotation_euler = (3.142, -0.0, -0.322)
ob_cube_133.scale = (0.1276, 0.1276, 0.1276)
ob_cube_133.lineart.crease_threshold = 0.0
ob_cube_001.location = (-0.913, 0.8739, 0.004742)
ob_cube_001.rotation_euler = (3.142, 0.0, 3.142)
ob_cube_001.scale = (0.3963, 0.3963, 0.137)
ob_cube_001.lineart.crease_threshold = 0.0
ob_cube_002.location = (-0.911, 0.8753, 0.004742)
ob_cube_002.rotation_euler = (3.142, 0.0, 3.142)
ob_cube_002.scale = (0.3963, 0.3963, 0.137)
ob_cube_002.lineart.crease_threshold = 0.0
ob_cube.location = (-0.9036, 1.943, 2.365e-15)
ob_cube.rotation_euler = (-4.712, -2.849e-14, 3.142)
ob_cube.scale = (0.1018, 0.1018, 0.1018)
ob_cube.lock_rotations_4d = False
ob_cube.empty_display_type = 'ARROWS'
ob_cube.lineart.crease_threshold = 0.0
ob_cube_003.location = (0.5998, 1.905, -2.365e-15)
ob_cube_003.rotation_euler = (-4.712, -2.849e-14, 3.142)
ob_cube_003.scale = (0.02091, 0.02091, 0.02091)
ob_cube_003.lineart.crease_threshold = 0.0

# ---- collection membership
col_collection.objects.link(ob_cube_132)
col_collection.objects.link(ob_cube_133)
col_collection.objects.link(ob_cube_001)
col_collection.objects.link(ob_cube_002)
col_collection.objects.link(ob_cube)
col_collection.objects.link(ob_cube_003)

# ---- scene / render settings (as saved in the file)
scene.frame_start = 1; scene.frame_end = 250; scene.frame_set(1)
scene.render.engine = 'BLENDER_EEVEE_NEXT'
scene.cycles.use_denoising = False
scene.cycles.samples = 128
scene.cycles.sampling_pattern = 'TABULATED_SOBOL'
scene.cycles.use_adaptive_sampling = False
scene.cycles.use_light_tree = False
scene.view_settings.view_transform = 'Filmic'
bpy.context.view_layer.update()

# ---- added for rendering (the .blend has no active camera and no usable light): camera, sun
cam_auto = bpy.data.cameras.new('AutoCamera')
cam_auto.lens = 50.0
cam_auto.sensor_width = 36.0
cam_auto.clip_end = 1000.0
ob_auto_camera = bpy.data.objects.new('AutoCamera', cam_auto)
scene.collection.objects.link(ob_auto_camera)
ob_auto_camera.location = (1.83173, -3.63182, 2.44131)
ob_auto_camera.rotation_euler = (1.09748, -7.21219e-08, 0.694738)
scene.camera = ob_auto_camera
light_auto_sun = bpy.data.lights.new('AutoSun', 'SUN')
light_auto_sun.energy = 3.0
light_auto_sun.angle = 0.0523599
ob_auto_sun = bpy.data.objects.new('AutoSun', light_auto_sun)
scene.collection.objects.link(ob_auto_sun)
ob_auto_sun.rotation_euler = (0.872665, 0.174533, 0.523599)
bpy.context.view_layer.update()
